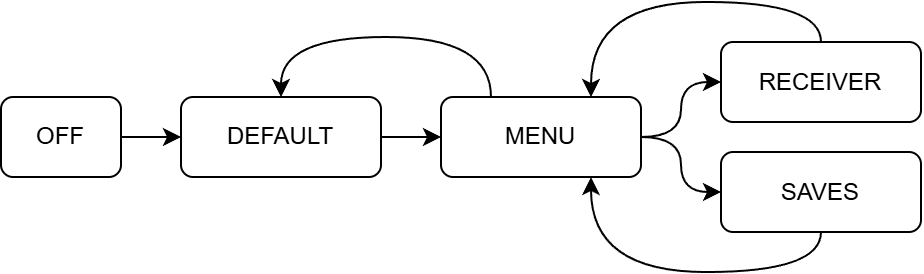

The diagram above was exported from draw.io. Its source (the exported page's mxGraphModel, read from the mxfile embedded in the PNG):
<mxGraphModel dx="1072" dy="636" grid="1" gridSize="10" guides="1" tooltips="1" connect="1" arrows="1" fold="1" page="1" pageScale="1" pageWidth="1654" pageHeight="1169" math="0" shadow="0">
  <root>
    <mxCell id="0" />
    <mxCell id="1" parent="0" />
    <mxCell id="AeleYkJudSAUTs2AwMms-26" style="edgeStyle=orthogonalEdgeStyle;curved=1;rounded=0;orthogonalLoop=1;jettySize=auto;html=1;exitX=1;exitY=0.5;exitDx=0;exitDy=0;entryX=0;entryY=0.5;entryDx=0;entryDy=0;" edge="1" parent="1" source="AeleYkJudSAUTs2AwMms-17" target="AeleYkJudSAUTs2AwMms-18">
      <mxGeometry relative="1" as="geometry" />
    </mxCell>
    <mxCell id="AeleYkJudSAUTs2AwMms-17" value="OFF" style="rounded=1;whiteSpace=wrap;html=1;" vertex="1" parent="1">
      <mxGeometry x="70" y="570" width="60" height="40" as="geometry" />
    </mxCell>
    <mxCell id="AeleYkJudSAUTs2AwMms-25" style="edgeStyle=orthogonalEdgeStyle;curved=1;rounded=0;orthogonalLoop=1;jettySize=auto;html=1;exitX=1;exitY=0.5;exitDx=0;exitDy=0;entryX=0;entryY=0.5;entryDx=0;entryDy=0;" edge="1" parent="1" source="AeleYkJudSAUTs2AwMms-18" target="AeleYkJudSAUTs2AwMms-19">
      <mxGeometry relative="1" as="geometry" />
    </mxCell>
    <mxCell id="AeleYkJudSAUTs2AwMms-18" value="DEFAULT" style="rounded=1;whiteSpace=wrap;html=1;" vertex="1" parent="1">
      <mxGeometry x="160" y="570" width="100" height="40" as="geometry" />
    </mxCell>
    <mxCell id="AeleYkJudSAUTs2AwMms-23" style="edgeStyle=orthogonalEdgeStyle;curved=1;rounded=0;orthogonalLoop=1;jettySize=auto;html=1;exitX=1;exitY=0.5;exitDx=0;exitDy=0;entryX=0;entryY=0.5;entryDx=0;entryDy=0;" edge="1" parent="1" source="AeleYkJudSAUTs2AwMms-19" target="AeleYkJudSAUTs2AwMms-20">
      <mxGeometry relative="1" as="geometry" />
    </mxCell>
    <mxCell id="AeleYkJudSAUTs2AwMms-24" style="edgeStyle=orthogonalEdgeStyle;curved=1;rounded=0;orthogonalLoop=1;jettySize=auto;html=1;exitX=1;exitY=0.5;exitDx=0;exitDy=0;entryX=0;entryY=0.5;entryDx=0;entryDy=0;" edge="1" parent="1" source="AeleYkJudSAUTs2AwMms-19" target="AeleYkJudSAUTs2AwMms-21">
      <mxGeometry relative="1" as="geometry" />
    </mxCell>
    <mxCell id="AeleYkJudSAUTs2AwMms-30" style="edgeStyle=orthogonalEdgeStyle;curved=1;rounded=0;orthogonalLoop=1;jettySize=auto;html=1;exitX=0.25;exitY=0;exitDx=0;exitDy=0;entryX=0.5;entryY=0;entryDx=0;entryDy=0;" edge="1" parent="1" source="AeleYkJudSAUTs2AwMms-19" target="AeleYkJudSAUTs2AwMms-18">
      <mxGeometry relative="1" as="geometry">
        <Array as="points">
          <mxPoint x="315" y="540" />
          <mxPoint x="210" y="540" />
        </Array>
      </mxGeometry>
    </mxCell>
    <mxCell id="AeleYkJudSAUTs2AwMms-19" value="MENU" style="rounded=1;whiteSpace=wrap;html=1;" vertex="1" parent="1">
      <mxGeometry x="290" y="570" width="100" height="40" as="geometry" />
    </mxCell>
    <mxCell id="AeleYkJudSAUTs2AwMms-28" style="edgeStyle=orthogonalEdgeStyle;curved=1;rounded=0;orthogonalLoop=1;jettySize=auto;html=1;exitX=0.5;exitY=0;exitDx=0;exitDy=0;entryX=0.75;entryY=0;entryDx=0;entryDy=0;" edge="1" parent="1" source="AeleYkJudSAUTs2AwMms-20" target="AeleYkJudSAUTs2AwMms-19">
      <mxGeometry relative="1" as="geometry" />
    </mxCell>
    <mxCell id="AeleYkJudSAUTs2AwMms-20" value="RECEIVER" style="rounded=1;whiteSpace=wrap;html=1;" vertex="1" parent="1">
      <mxGeometry x="430" y="542.5" width="100" height="40" as="geometry" />
    </mxCell>
    <mxCell id="AeleYkJudSAUTs2AwMms-29" style="edgeStyle=orthogonalEdgeStyle;curved=1;rounded=0;orthogonalLoop=1;jettySize=auto;html=1;exitX=0.5;exitY=1;exitDx=0;exitDy=0;entryX=0.75;entryY=1;entryDx=0;entryDy=0;" edge="1" parent="1" source="AeleYkJudSAUTs2AwMms-21" target="AeleYkJudSAUTs2AwMms-19">
      <mxGeometry relative="1" as="geometry" />
    </mxCell>
    <mxCell id="AeleYkJudSAUTs2AwMms-21" value="SAVES" style="rounded=1;whiteSpace=wrap;html=1;" vertex="1" parent="1">
      <mxGeometry x="430" y="597.5" width="100" height="40" as="geometry" />
    </mxCell>
  </root>
</mxGraphModel>